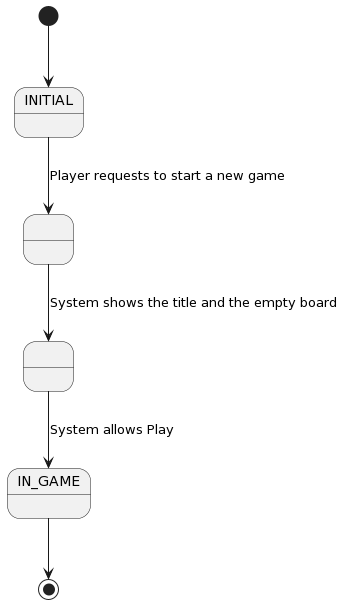

The diagram above was rendered by PlantUML. Its source (embedded in the PNG):
@startuml
state INITIAL
state IN_GAME
state start as " "
state started as " "
[*] --> INITIAL
INITIAL --> start: Player requests to start a new game
start --> started: System shows the title and the empty board
started  --> IN_GAME: System allows Play
IN_GAME --> [*]
@enduml